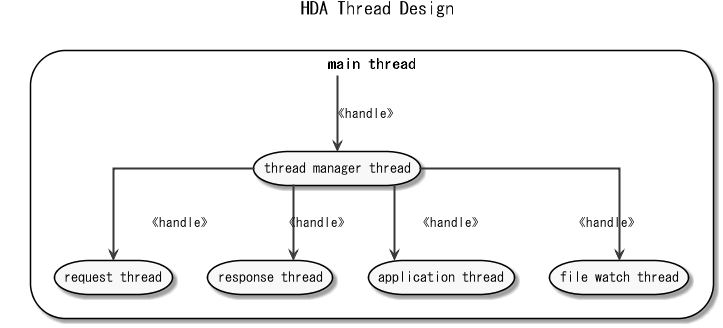

The diagram above was rendered by PlantUML. Its source (embedded in the PNG):
@startuml 302_thread
skinparam defaultFontName MS Gothic
skinparam monochrome true
skinparam linetype ortho
skinparam arrowThickness 2
allow_mixing
hide empty members
hide circle

title <size:18>HDA Thread Design</size>

storage "main thread" {
  storage "thread manager thread"
  storage "request thread"
  storage "response thread"
  storage "application thread"
  storage "file watch thread"
}

"main thread" --> "thread manager thread" : "<<handle>>"
"thread manager thread" --> "request thread" : "<<handle>>"
"thread manager thread" --> "response thread" : "<<handle>>"
"thread manager thread" --> "application thread" : "<<handle>>"
"thread manager thread" --> "file watch thread" : "<<handle>>"

@enduml